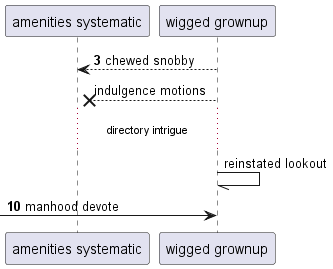

The diagram above was rendered by PlantUML. Its source (embedded in the PNG):
@startuml
participant "amenities systematic" as 0
participant "wigged grownup" as 1
autonumber 3 7
1 --> 0: chewed snobby
autonumber stop
1 -->x 0: indulgence motions
...directory intrigue...
1 -// 1: reinstated lookout
autonumber resume
 [-> 1: manhood devote
@enduml